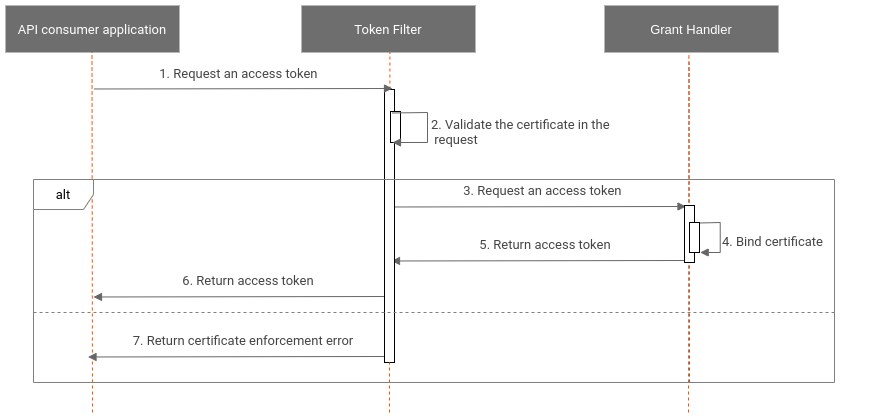

The diagram above was exported from draw.io. Its source (the exported page's mxGraphModel, read from the mxfile embedded in the PNG):
<mxGraphModel dx="1350" dy="1633" grid="1" gridSize="10" guides="1" tooltips="1" connect="1" arrows="1" fold="1" page="1" pageScale="1" pageWidth="1169" pageHeight="827" math="0" shadow="0" extFonts="Roboto^https://fonts.googleapis.com/css?family=Roboto">
  <root>
    <mxCell id="0" />
    <mxCell id="1" parent="0" />
    <mxCell id="_jxWhC3NEtUzn2LYv94N-1" value="" style="endArrow=none;dashed=1;html=1;entryX=0.5;entryY=1;entryDx=0;entryDy=0;strokeColor=#666666;fontFamily=Roboto;fontSize=13;" parent="1" edge="1">
      <mxGeometry width="50" height="50" relative="1" as="geometry">
        <mxPoint x="894.9999999999995" y="370" as="sourcePoint" />
        <mxPoint x="894.5" y="49.99999999999977" as="targetPoint" />
      </mxGeometry>
    </mxCell>
    <mxCell id="_jxWhC3NEtUzn2LYv94N-3" value="&lt;font color=&quot;#ffffff&quot; style=&quot;font-size: 13px;&quot;&gt;Token Filter&lt;br style=&quot;font-size: 13px;&quot;&gt;&lt;/font&gt;" style="rounded=0;whiteSpace=wrap;html=1;fontFamily=Roboto;fontSize=13;fillColor=#6E6E6E;fontSource=https%3A%2F%2Ffonts.googleapis.com%2Fcss%3Ffamily%3DRoboto;strokeColor=none;" parent="1" vertex="1">
      <mxGeometry x="507" y="-7" width="174" height="47" as="geometry" />
    </mxCell>
    <mxCell id="_jxWhC3NEtUzn2LYv94N-5" value="&lt;font style=&quot;font-size: 13px;&quot;&gt;1. Request an access token&amp;nbsp;&lt;/font&gt;" style="text;html=1;strokeColor=none;fillColor=none;align=center;verticalAlign=middle;whiteSpace=wrap;rounded=0;fontColor=#444444;fontFamily=Roboto;fontSize=13;" parent="1" vertex="1">
      <mxGeometry x="296" y="51" width="300" height="20" as="geometry" />
    </mxCell>
    <mxCell id="_jxWhC3NEtUzn2LYv94N-8" value="&lt;font color=&quot;#ffffff&quot; style=&quot;font-size: 13px;&quot;&gt;&lt;font face=&quot;Helvetica&quot; style=&quot;font-size: 13px;&quot;&gt;Grant Handler&lt;/font&gt;&lt;br style=&quot;font-size: 13px;&quot;&gt;&lt;/font&gt;" style="rounded=0;whiteSpace=wrap;html=1;fontFamily=Roboto;fontSize=13;fillColor=#6E6E6E;fontSource=https%3A%2F%2Ffonts.googleapis.com%2Fcss%3Ffamily%3DRoboto;strokeColor=none;" parent="1" vertex="1">
      <mxGeometry x="810" y="-7" width="174" height="47" as="geometry" />
    </mxCell>
    <mxCell id="_jxWhC3NEtUzn2LYv94N-13" value="" style="endArrow=none;dashed=1;html=1;entryX=0.5;entryY=1;entryDx=0;entryDy=0;fontFamily=Roboto;fontSize=13;strokeColor=#FF5000;" parent="1" source="1Ahc9uuiWz__zKhDyl-6-20" edge="1">
      <mxGeometry width="50" height="50" relative="1" as="geometry">
        <mxPoint x="595.9099999999994" y="570" as="sourcePoint" />
        <mxPoint x="595.4099999999999" y="40" as="targetPoint" />
      </mxGeometry>
    </mxCell>
    <mxCell id="_jxWhC3NEtUzn2LYv94N-15" value="" style="endArrow=none;dashed=1;html=1;entryX=0.5;entryY=1;entryDx=0;entryDy=0;fontFamily=Roboto;fontSize=13;strokeColor=#FF5000;" parent="1" edge="1">
      <mxGeometry width="50" height="50" relative="1" as="geometry">
        <mxPoint x="894" y="400" as="sourcePoint" />
        <mxPoint x="894.4099999999999" y="40" as="targetPoint" />
      </mxGeometry>
    </mxCell>
    <mxCell id="1Ahc9uuiWz__zKhDyl-6-1" value="" style="endArrow=none;dashed=1;html=1;entryX=0.5;entryY=1;entryDx=0;entryDy=0;fontFamily=Roboto;fontSize=13;strokeColor=#FF5000;" parent="1" edge="1">
      <mxGeometry width="50" height="50" relative="1" as="geometry">
        <mxPoint x="298" y="400" as="sourcePoint" />
        <mxPoint x="297.4999999999999" y="30" as="targetPoint" />
      </mxGeometry>
    </mxCell>
    <mxCell id="_jxWhC3NEtUzn2LYv94N-6" value="&lt;font color=&quot;#ffffff&quot; style=&quot;font-size: 13px&quot;&gt;API consumer application&lt;br style=&quot;font-size: 13px&quot;&gt;&lt;/font&gt;" style="rounded=0;whiteSpace=wrap;html=1;fontFamily=Roboto;fontSize=13;fillColor=#6E6E6E;fontSource=https%3A%2F%2Ffonts.googleapis.com%2Fcss%3Ffamily%3DRoboto;strokeColor=none;" parent="1" vertex="1">
      <mxGeometry x="211" y="-7" width="174" height="47" as="geometry" />
    </mxCell>
    <mxCell id="1Ahc9uuiWz__zKhDyl-6-8" value="" style="html=1;verticalAlign=bottom;startArrow=none;endArrow=block;startSize=6;strokeColor=#666666;startFill=0;fontFamily=Roboto;fontSize=13;" parent="1" edge="1">
      <mxGeometry relative="1" as="geometry">
        <mxPoint x="597" y="194.48000000000002" as="sourcePoint" />
        <mxPoint x="891.5" y="194" as="targetPoint" />
      </mxGeometry>
    </mxCell>
    <mxCell id="1Ahc9uuiWz__zKhDyl-6-9" value="" style="group;fontSize=13;" parent="1" vertex="1" connectable="0">
      <mxGeometry x="631" y="99" width="234" height="40" as="geometry" />
    </mxCell>
    <mxCell id="_jxWhC3NEtUzn2LYv94N-12" value="&lt;font style=&quot;font-size: 13px;&quot;&gt;2. Validate the certificate in the&amp;nbsp; &amp;nbsp; &amp;nbsp; &amp;nbsp;request&lt;/font&gt;" style="text;html=1;strokeColor=none;fillColor=none;align=left;verticalAlign=middle;whiteSpace=wrap;rounded=0;fontColor=#444444;fontFamily=Roboto;fontSize=13;" parent="1Ahc9uuiWz__zKhDyl-6-9" vertex="1">
      <mxGeometry x="4" width="230" height="40" as="geometry" />
    </mxCell>
    <mxCell id="1Ahc9uuiWz__zKhDyl-6-10" value="" style="group;fontSize=13;" parent="1" vertex="1" connectable="0">
      <mxGeometry x="936" y="189" width="134" height="40" as="geometry" />
    </mxCell>
    <mxCell id="1Ahc9uuiWz__zKhDyl-6-11" value="&lt;font style=&quot;font-size: 13px;&quot;&gt;4. Bind certificate&lt;/font&gt;" style="text;html=1;strokeColor=none;fillColor=none;align=left;verticalAlign=middle;whiteSpace=wrap;rounded=0;fontColor=#444444;fontFamily=Roboto;fontSize=13;" parent="1Ahc9uuiWz__zKhDyl-6-10" vertex="1">
      <mxGeometry x="-9.70940170940171" y="20" width="131.7094017094017" height="40" as="geometry" />
    </mxCell>
    <mxCell id="1Ahc9uuiWz__zKhDyl-6-12" value="" style="html=1;verticalAlign=bottom;startArrow=none;endArrow=block;startSize=6;strokeColor=#666666;startFill=0;fontFamily=Roboto;fontSize=13;rounded=0;" parent="1Ahc9uuiWz__zKhDyl-6-10" edge="1">
      <mxGeometry relative="1" as="geometry">
        <mxPoint x="-30.324786324786324" y="21.480000000000018" as="sourcePoint" />
        <mxPoint x="-30.324786324786324" y="51" as="targetPoint" />
        <Array as="points">
          <mxPoint x="-10.282051282051281" y="21" />
          <mxPoint x="-10.282051282051281" y="51" />
        </Array>
      </mxGeometry>
    </mxCell>
    <mxCell id="1Ahc9uuiWz__zKhDyl-6-13" value="&lt;font style=&quot;font-size: 13px;&quot;&gt;3. Request an access token&amp;nbsp;&lt;/font&gt;" style="text;html=1;strokeColor=none;fillColor=none;align=center;verticalAlign=middle;whiteSpace=wrap;rounded=0;fontColor=#444444;fontFamily=Roboto;fontSize=13;" parent="1" vertex="1">
      <mxGeometry x="600" y="168" width="300" height="20" as="geometry" />
    </mxCell>
    <mxCell id="1Ahc9uuiWz__zKhDyl-6-14" value="&lt;font style=&quot;font-size: 13px;&quot;&gt;5. Return access token&lt;/font&gt;" style="text;html=1;strokeColor=none;fillColor=none;align=center;verticalAlign=middle;whiteSpace=wrap;rounded=0;fontColor=#444444;fontFamily=Roboto;fontSize=13;" parent="1" vertex="1">
      <mxGeometry x="601" y="222" width="300" height="20" as="geometry" />
    </mxCell>
    <mxCell id="1Ahc9uuiWz__zKhDyl-6-15" value="" style="html=1;verticalAlign=bottom;startArrow=block;endArrow=none;startSize=6;strokeColor=#666666;startFill=1;fontFamily=Roboto;fontSize=13;endFill=0;" parent="1" edge="1">
      <mxGeometry relative="1" as="geometry">
        <mxPoint x="597" y="248.48000000000002" as="sourcePoint" />
        <mxPoint x="895.5" y="248" as="targetPoint" />
      </mxGeometry>
    </mxCell>
    <mxCell id="1Ahc9uuiWz__zKhDyl-6-16" value="&lt;font style=&quot;font-size: 13px;&quot;&gt;6. Return access token&lt;/font&gt;" style="text;html=1;strokeColor=none;fillColor=none;align=center;verticalAlign=middle;whiteSpace=wrap;rounded=0;fontColor=#444444;fontFamily=Roboto;fontSize=13;" parent="1" vertex="1">
      <mxGeometry x="304" y="258" width="300" height="20" as="geometry" />
    </mxCell>
    <mxCell id="1Ahc9uuiWz__zKhDyl-6-17" value="" style="html=1;verticalAlign=bottom;startArrow=block;endArrow=none;startSize=6;strokeColor=#666666;startFill=1;fontFamily=Roboto;fontSize=13;endFill=0;" parent="1" edge="1">
      <mxGeometry relative="1" as="geometry">
        <mxPoint x="299" y="284.48" as="sourcePoint" />
        <mxPoint x="597.5" y="284" as="targetPoint" />
      </mxGeometry>
    </mxCell>
    <mxCell id="_jxWhC3NEtUzn2LYv94N-28" value="" style="html=1;points=[];perimeter=orthogonalPerimeter;fontFamily=Roboto;fontSize=13;" parent="1" vertex="1">
      <mxGeometry x="890" y="193" width="10" height="57" as="geometry" />
    </mxCell>
    <mxCell id="1Ahc9uuiWz__zKhDyl-6-18" value="&lt;font style=&quot;font-size: 13px;&quot;&gt;7. Return certificate enforcement error&lt;/font&gt;" style="text;html=1;strokeColor=none;fillColor=none;align=center;verticalAlign=middle;whiteSpace=wrap;rounded=0;fontColor=#444444;fontFamily=Roboto;fontSize=13;" parent="1" vertex="1">
      <mxGeometry x="298.5" y="318" width="300" height="20" as="geometry" />
    </mxCell>
    <mxCell id="1Ahc9uuiWz__zKhDyl-6-19" value="" style="html=1;verticalAlign=bottom;startArrow=block;endArrow=none;startSize=6;strokeColor=#666666;startFill=1;fontFamily=Roboto;fontSize=13;endFill=0;" parent="1" edge="1">
      <mxGeometry relative="1" as="geometry">
        <mxPoint x="293.5" y="344.48" as="sourcePoint" />
        <mxPoint x="592" y="344" as="targetPoint" />
      </mxGeometry>
    </mxCell>
    <mxCell id="1Ahc9uuiWz__zKhDyl-6-20" value="" style="html=1;points=[];perimeter=orthogonalPerimeter;fontFamily=Roboto;fontSize=13;" parent="1" vertex="1">
      <mxGeometry x="590" y="77" width="10" height="273" as="geometry" />
    </mxCell>
    <mxCell id="1Ahc9uuiWz__zKhDyl-6-21" value="" style="endArrow=none;dashed=1;html=1;entryX=0.5;entryY=1;entryDx=0;entryDy=0;fontFamily=Roboto;fontSize=13;strokeColor=#FF5000;" parent="1" target="1Ahc9uuiWz__zKhDyl-6-20" edge="1">
      <mxGeometry width="50" height="50" relative="1" as="geometry">
        <mxPoint x="595" y="400" as="sourcePoint" />
        <mxPoint x="595.4099999999999" y="40" as="targetPoint" />
      </mxGeometry>
    </mxCell>
    <mxCell id="_jxWhC3NEtUzn2LYv94N-27" value="" style="html=1;verticalAlign=bottom;startArrow=none;endArrow=block;startSize=6;strokeColor=#666666;startFill=0;fontFamily=Roboto;fontSize=13;" parent="1" edge="1">
      <mxGeometry relative="1" as="geometry">
        <mxPoint x="299.5" y="76.48000000000002" as="sourcePoint" />
        <mxPoint x="598" y="76" as="targetPoint" />
      </mxGeometry>
    </mxCell>
    <mxCell id="1Ahc9uuiWz__zKhDyl-6-22" value="" style="html=1;points=[];perimeter=orthogonalPerimeter;fontFamily=Roboto;fontSize=13;" parent="1" vertex="1">
      <mxGeometry x="596" y="99" width="10" height="31" as="geometry" />
    </mxCell>
    <mxCell id="1Ahc9uuiWz__zKhDyl-6-23" value="" style="html=1;verticalAlign=bottom;startArrow=none;endArrow=block;startSize=6;strokeColor=#666666;startFill=0;fontFamily=Roboto;fontSize=13;rounded=0;" parent="1" edge="1">
      <mxGeometry relative="1" as="geometry">
        <mxPoint x="598" y="100.48000000000002" as="sourcePoint" />
        <mxPoint x="598" y="130" as="targetPoint" />
        <Array as="points">
          <mxPoint x="633" y="100" />
          <mxPoint x="633" y="130" />
        </Array>
      </mxGeometry>
    </mxCell>
    <mxCell id="1Ahc9uuiWz__zKhDyl-6-24" value="" style="html=1;points=[];perimeter=orthogonalPerimeter;fontFamily=Roboto;fontSize=13;" parent="1" vertex="1">
      <mxGeometry x="895" y="210" width="10" height="30" as="geometry" />
    </mxCell>
    <mxCell id="Q-0k_As9xRARt6jqjMia-48" value="alt" style="shape=umlFrame;whiteSpace=wrap;html=1;fillColor=#FFFFFF;fontFamily=Roboto;fontSize=13;fontColor=#666666f;strokeColor=#808080;" parent="1" vertex="1">
      <mxGeometry x="239" y="167" width="801" height="203" as="geometry" />
    </mxCell>
    <mxCell id="1Ahc9uuiWz__zKhDyl-6-25" value="" style="endArrow=none;html=1;fontFamily=Roboto;fontSize=13;strokeColor=#808080;dashed=1;" parent="1" edge="1">
      <mxGeometry width="50" height="50" relative="1" as="geometry">
        <mxPoint x="239" y="300" as="sourcePoint" />
        <mxPoint x="1040" y="300" as="targetPoint" />
      </mxGeometry>
    </mxCell>
  </root>
</mxGraphModel>